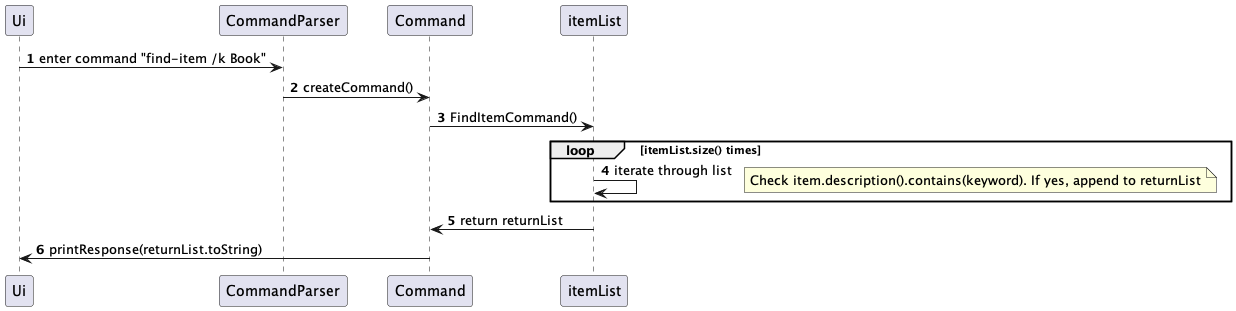

The diagram above was rendered by PlantUML. Its source (embedded in the PNG):
@startuml
'https://plantuml.com/sequence-diagram

autonumber

Ui -> CommandParser: enter command "find-item /k Book"
CommandParser -> Command: createCommand()
Command -> itemList: FindItemCommand()
loop itemList.size() times
itemList -> itemList: iterate through list
note right
Check item.description().contains(keyword). If yes, append to returnList
end note
end
itemList -> Command: return returnList
Command -> Ui: printResponse(returnList.toString)
@enduml